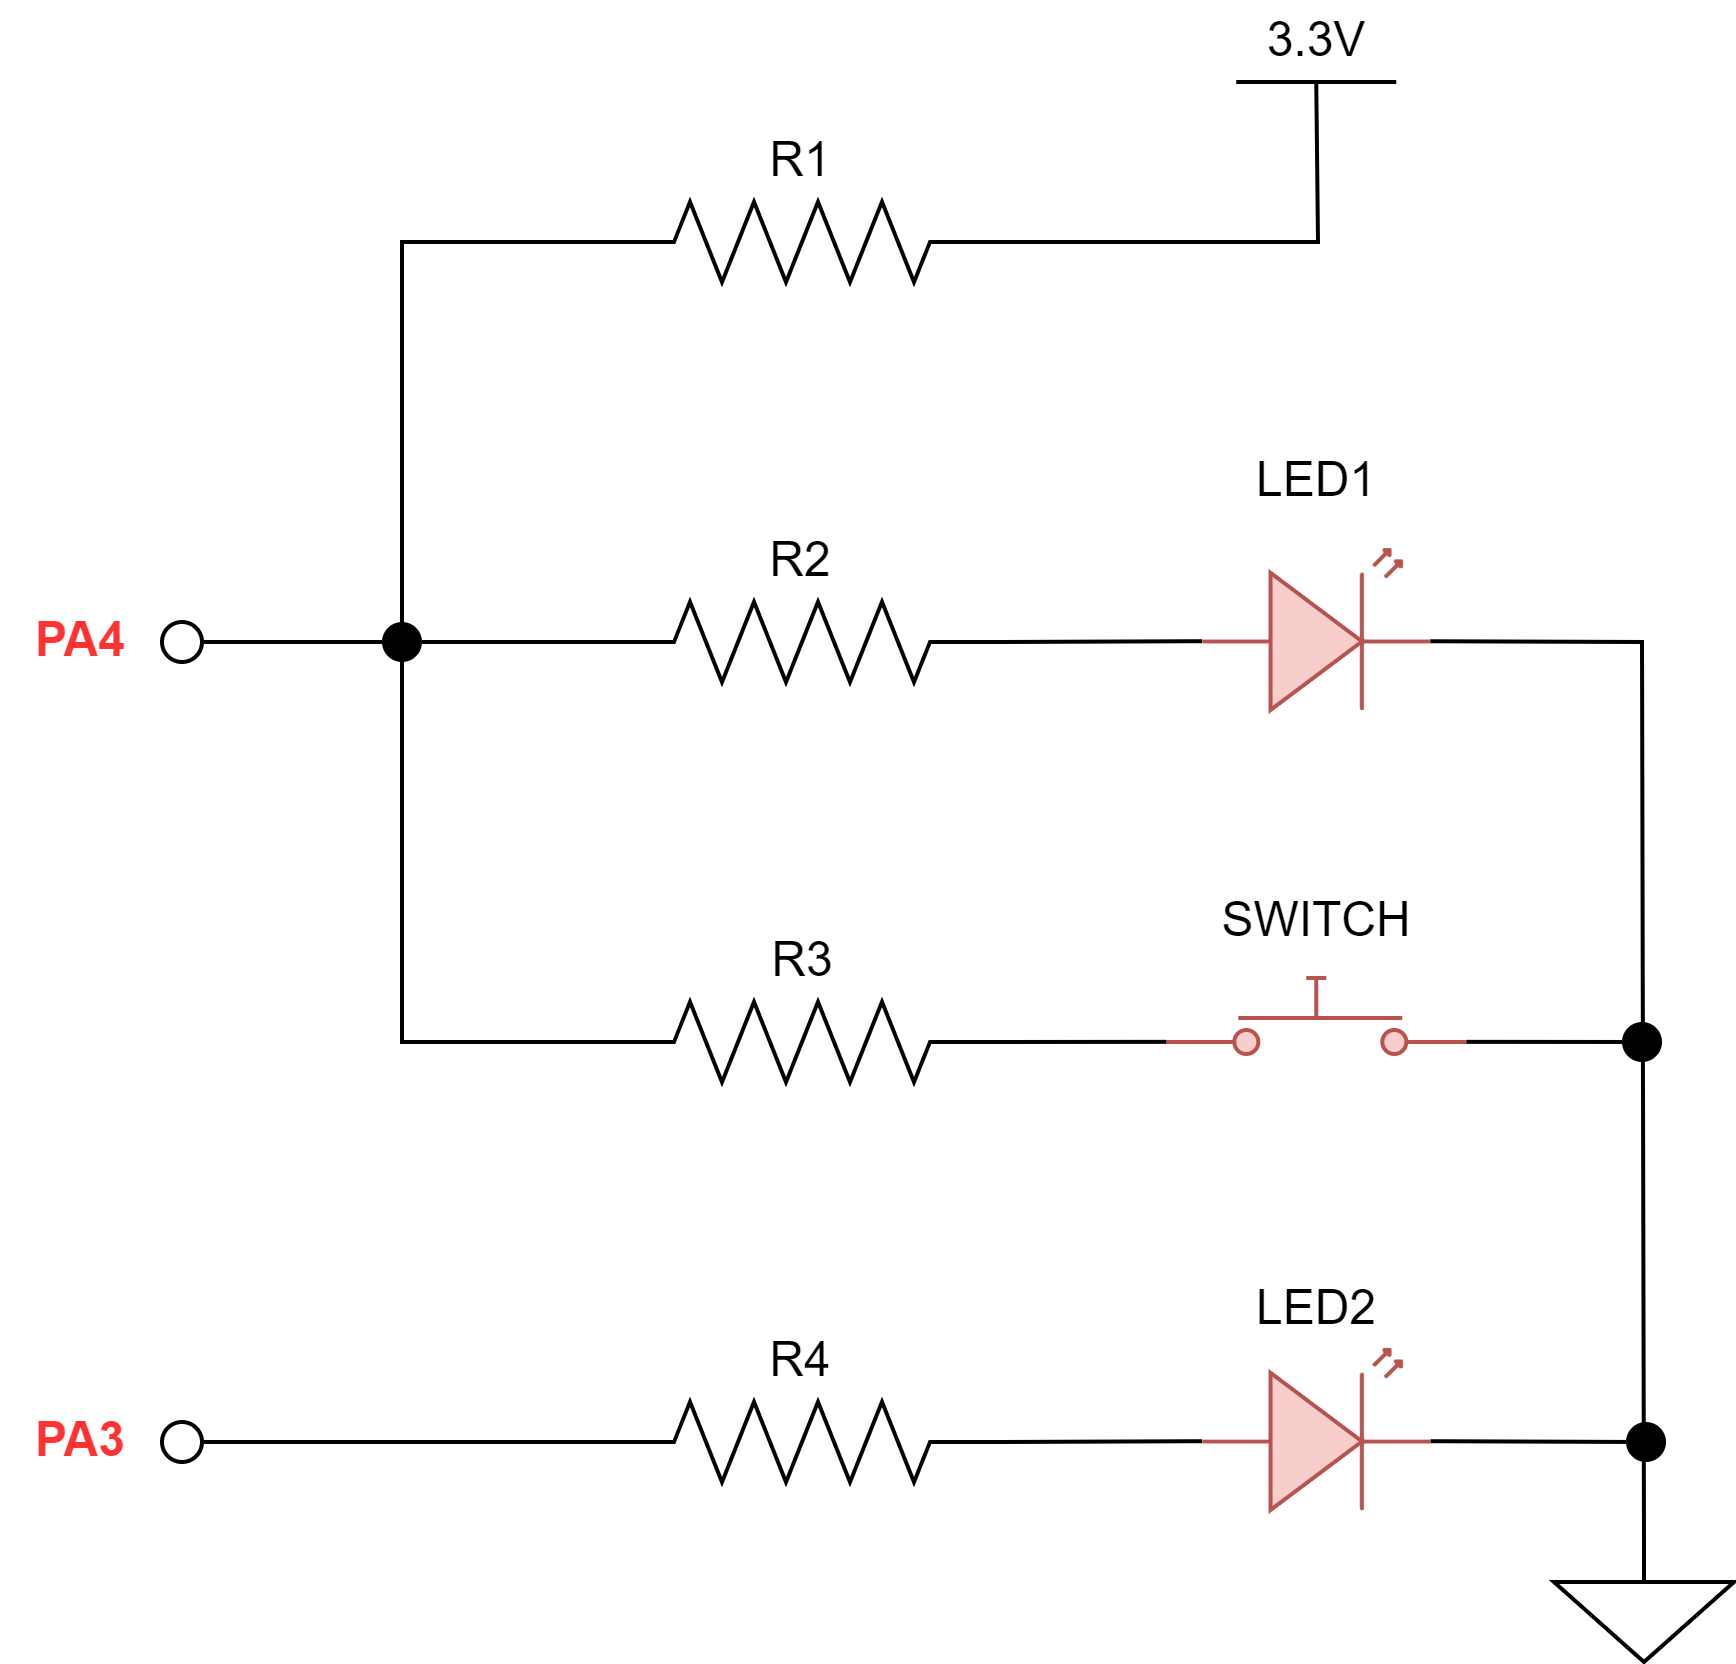

The diagram above was exported from draw.io. Its source (the exported page's mxGraphModel, read from the mxfile embedded in the PNG):
<mxGraphModel dx="964" dy="529" grid="1" gridSize="10" guides="1" tooltips="1" connect="1" arrows="1" fold="1" page="1" pageScale="1" pageWidth="850" pageHeight="1100" math="0" shadow="0">
  <root>
    <mxCell id="0" />
    <mxCell id="1" parent="0" />
    <mxCell id="2jdcoqGPiHih4jlqAfwQ-1" value="" style="pointerEvents=1;verticalLabelPosition=bottom;shadow=0;dashed=0;align=center;html=1;verticalAlign=top;shape=mxgraph.electrical.resistors.resistor_2;" parent="1" vertex="1">
      <mxGeometry x="370" y="300" width="100" height="20" as="geometry" />
    </mxCell>
    <mxCell id="2jdcoqGPiHih4jlqAfwQ-3" value="" style="ellipse;whiteSpace=wrap;html=1;aspect=fixed;" parent="1" vertex="1">
      <mxGeometry x="260" y="305" width="10" height="10" as="geometry" />
    </mxCell>
    <mxCell id="2jdcoqGPiHih4jlqAfwQ-4" value="&lt;font face=&quot;Arial&quot;&gt;&lt;b&gt;PA4&lt;/b&gt;&lt;/font&gt;" style="text;html=1;strokeColor=none;fillColor=none;align=center;verticalAlign=middle;whiteSpace=wrap;rounded=0;fontColor=#FF3333;" parent="1" vertex="1">
      <mxGeometry x="220" y="300" width="40" height="20" as="geometry" />
    </mxCell>
    <mxCell id="2jdcoqGPiHih4jlqAfwQ-5" value="&lt;font face=&quot;Arial&quot;&gt;R2&lt;/font&gt;" style="text;html=1;strokeColor=none;fillColor=none;align=center;verticalAlign=middle;whiteSpace=wrap;rounded=0;" parent="1" vertex="1">
      <mxGeometry x="400" y="280" width="40" height="20" as="geometry" />
    </mxCell>
    <mxCell id="2jdcoqGPiHih4jlqAfwQ-6" value="" style="verticalLabelPosition=bottom;shadow=0;dashed=0;align=center;html=1;verticalAlign=top;shape=mxgraph.electrical.opto_electronics.led_2;pointerEvents=1;rotation=0;fillColor=#f8cecc;strokeColor=#b85450;" parent="1" vertex="1">
      <mxGeometry x="520" y="287" width="57.15" height="40" as="geometry" />
    </mxCell>
    <mxCell id="2jdcoqGPiHih4jlqAfwQ-7" value="" style="endArrow=none;html=1;exitX=1;exitY=0.5;exitDx=0;exitDy=0;exitPerimeter=0;entryX=0;entryY=0.57;entryDx=0;entryDy=0;entryPerimeter=0;" parent="1" source="2jdcoqGPiHih4jlqAfwQ-1" target="2jdcoqGPiHih4jlqAfwQ-6" edge="1">
      <mxGeometry width="50" height="50" relative="1" as="geometry">
        <mxPoint x="510" y="380" as="sourcePoint" />
        <mxPoint x="560" y="330" as="targetPoint" />
      </mxGeometry>
    </mxCell>
    <mxCell id="2jdcoqGPiHih4jlqAfwQ-8" value="" style="endArrow=none;html=1;entryX=0;entryY=0.5;entryDx=0;entryDy=0;entryPerimeter=0;rounded=0;" parent="1" target="2jdcoqGPiHih4jlqAfwQ-9" edge="1">
      <mxGeometry width="50" height="50" relative="1" as="geometry">
        <mxPoint x="320" y="310" as="sourcePoint" />
        <mxPoint x="360" y="410" as="targetPoint" />
        <Array as="points">
          <mxPoint x="320" y="410" />
        </Array>
      </mxGeometry>
    </mxCell>
    <mxCell id="2jdcoqGPiHih4jlqAfwQ-9" value="" style="pointerEvents=1;verticalLabelPosition=bottom;shadow=0;dashed=0;align=center;html=1;verticalAlign=top;shape=mxgraph.electrical.resistors.resistor_2;" parent="1" vertex="1">
      <mxGeometry x="370" y="400" width="100" height="20" as="geometry" />
    </mxCell>
    <mxCell id="2jdcoqGPiHih4jlqAfwQ-10" value="&lt;font face=&quot;Arial&quot;&gt;R3&lt;/font&gt;" style="text;html=1;strokeColor=none;fillColor=none;align=center;verticalAlign=middle;whiteSpace=wrap;rounded=0;" parent="1" vertex="1">
      <mxGeometry x="397.5" y="380" width="45" height="20" as="geometry" />
    </mxCell>
    <mxCell id="2jdcoqGPiHih4jlqAfwQ-11" value="" style="pointerEvents=1;verticalLabelPosition=bottom;shadow=0;dashed=0;align=center;html=1;verticalAlign=top;shape=mxgraph.electrical.electro-mechanical.push_switch_no;fillColor=#f8cecc;strokeColor=#b85450;" parent="1" vertex="1">
      <mxGeometry x="511.08" y="394" width="75" height="19" as="geometry" />
    </mxCell>
    <mxCell id="2jdcoqGPiHih4jlqAfwQ-12" value="" style="endArrow=none;html=1;exitX=1;exitY=0.5;exitDx=0;exitDy=0;exitPerimeter=0;entryX=0;entryY=0.84;entryDx=0;entryDy=0;entryPerimeter=0;" parent="1" source="2jdcoqGPiHih4jlqAfwQ-9" target="2jdcoqGPiHih4jlqAfwQ-11" edge="1">
      <mxGeometry width="50" height="50" relative="1" as="geometry">
        <mxPoint x="570" y="450" as="sourcePoint" />
        <mxPoint x="620" y="400" as="targetPoint" />
      </mxGeometry>
    </mxCell>
    <mxCell id="2jdcoqGPiHih4jlqAfwQ-13" value="" style="endArrow=none;html=1;entryX=0;entryY=0.5;entryDx=0;entryDy=0;entryPerimeter=0;rounded=0;" parent="1" source="67_i6WOwxWvWnRHyOFAZ-6" target="2jdcoqGPiHih4jlqAfwQ-1" edge="1">
      <mxGeometry width="50" height="50" relative="1" as="geometry">
        <mxPoint x="270" y="310" as="sourcePoint" />
        <mxPoint x="510" y="380" as="targetPoint" />
        <Array as="points">
          <mxPoint x="270" y="310" />
          <mxPoint x="320" y="310" />
        </Array>
      </mxGeometry>
    </mxCell>
    <mxCell id="2jdcoqGPiHih4jlqAfwQ-14" value="" style="endArrow=none;html=1;entryX=1;entryY=0.57;entryDx=0;entryDy=0;entryPerimeter=0;exitX=0.5;exitY=0;exitDx=0;exitDy=0;exitPerimeter=0;rounded=0;" parent="1" source="2jdcoqGPiHih4jlqAfwQ-15" target="2jdcoqGPiHih4jlqAfwQ-6" edge="1">
      <mxGeometry width="50" height="50" relative="1" as="geometry">
        <mxPoint x="630" y="440" as="sourcePoint" />
        <mxPoint x="510" y="380" as="targetPoint" />
        <Array as="points">
          <mxPoint x="630" y="310" />
        </Array>
      </mxGeometry>
    </mxCell>
    <mxCell id="2jdcoqGPiHih4jlqAfwQ-15" value="" style="pointerEvents=1;verticalLabelPosition=bottom;shadow=0;dashed=0;align=center;html=1;verticalAlign=top;shape=mxgraph.electrical.signal_sources.signal_ground;" parent="1" vertex="1">
      <mxGeometry x="608" y="535" width="45" height="30" as="geometry" />
    </mxCell>
    <mxCell id="2jdcoqGPiHih4jlqAfwQ-16" value="" style="endArrow=none;html=1;exitX=1;exitY=0.84;exitDx=0;exitDy=0;exitPerimeter=0;" parent="1" source="2jdcoqGPiHih4jlqAfwQ-11" edge="1">
      <mxGeometry width="50" height="50" relative="1" as="geometry">
        <mxPoint x="490" y="410" as="sourcePoint" />
        <mxPoint x="630" y="410" as="targetPoint" />
      </mxGeometry>
    </mxCell>
    <mxCell id="2jdcoqGPiHih4jlqAfwQ-17" value="" style="pointerEvents=1;verticalLabelPosition=bottom;shadow=0;dashed=0;align=center;html=1;verticalAlign=top;shape=mxgraph.electrical.resistors.resistor_2;" parent="1" vertex="1">
      <mxGeometry x="370" y="500" width="100" height="20" as="geometry" />
    </mxCell>
    <mxCell id="2jdcoqGPiHih4jlqAfwQ-18" value="&lt;font face=&quot;Arial&quot;&gt;R4&lt;/font&gt;" style="text;html=1;strokeColor=none;fillColor=none;align=center;verticalAlign=middle;whiteSpace=wrap;rounded=0;" parent="1" vertex="1">
      <mxGeometry x="400" y="480" width="40" height="20" as="geometry" />
    </mxCell>
    <mxCell id="2jdcoqGPiHih4jlqAfwQ-19" value="" style="verticalLabelPosition=bottom;shadow=0;dashed=0;align=center;html=1;verticalAlign=top;shape=mxgraph.electrical.opto_electronics.led_2;pointerEvents=1;rotation=0;fillColor=#f8cecc;strokeColor=#b85450;" parent="1" vertex="1">
      <mxGeometry x="520" y="487" width="57.15" height="40" as="geometry" />
    </mxCell>
    <mxCell id="2jdcoqGPiHih4jlqAfwQ-20" value="" style="endArrow=none;html=1;exitX=1;exitY=0.5;exitDx=0;exitDy=0;exitPerimeter=0;entryX=0;entryY=0.57;entryDx=0;entryDy=0;entryPerimeter=0;" parent="1" source="2jdcoqGPiHih4jlqAfwQ-17" target="2jdcoqGPiHih4jlqAfwQ-19" edge="1">
      <mxGeometry width="50" height="50" relative="1" as="geometry">
        <mxPoint x="510" y="580" as="sourcePoint" />
        <mxPoint x="560" y="530" as="targetPoint" />
      </mxGeometry>
    </mxCell>
    <mxCell id="2jdcoqGPiHih4jlqAfwQ-21" value="" style="ellipse;whiteSpace=wrap;html=1;aspect=fixed;" parent="1" vertex="1">
      <mxGeometry x="260" y="505" width="10" height="10" as="geometry" />
    </mxCell>
    <mxCell id="2jdcoqGPiHih4jlqAfwQ-22" value="&lt;font face=&quot;Arial&quot;&gt;&lt;b&gt;PA3&lt;/b&gt;&lt;/font&gt;" style="text;html=1;strokeColor=none;fillColor=none;align=center;verticalAlign=middle;whiteSpace=wrap;rounded=0;fontColor=#FF3333;" parent="1" vertex="1">
      <mxGeometry x="220" y="500" width="40" height="20" as="geometry" />
    </mxCell>
    <mxCell id="2jdcoqGPiHih4jlqAfwQ-26" value="" style="endArrow=none;html=1;exitX=1;exitY=0.5;exitDx=0;exitDy=0;entryX=0;entryY=0.5;entryDx=0;entryDy=0;entryPerimeter=0;" parent="1" source="2jdcoqGPiHih4jlqAfwQ-21" target="2jdcoqGPiHih4jlqAfwQ-17" edge="1">
      <mxGeometry width="50" height="50" relative="1" as="geometry">
        <mxPoint x="470" y="430" as="sourcePoint" />
        <mxPoint x="520" y="380" as="targetPoint" />
      </mxGeometry>
    </mxCell>
    <mxCell id="2jdcoqGPiHih4jlqAfwQ-27" value="" style="endArrow=none;html=1;exitX=1;exitY=0.57;exitDx=0;exitDy=0;exitPerimeter=0;" parent="1" source="2jdcoqGPiHih4jlqAfwQ-19" edge="1">
      <mxGeometry width="50" height="50" relative="1" as="geometry">
        <mxPoint x="470" y="440" as="sourcePoint" />
        <mxPoint x="630" y="510" as="targetPoint" />
      </mxGeometry>
    </mxCell>
    <mxCell id="2jdcoqGPiHih4jlqAfwQ-28" value="&lt;font&gt;LED1&lt;/font&gt;" style="text;html=1;strokeColor=none;fillColor=none;align=center;verticalAlign=middle;whiteSpace=wrap;rounded=0;fontFamily=Arial;" parent="1" vertex="1">
      <mxGeometry x="528.58" y="260" width="40" height="20" as="geometry" />
    </mxCell>
    <mxCell id="2jdcoqGPiHih4jlqAfwQ-29" value="&lt;font&gt;LED2&lt;/font&gt;" style="text;html=1;strokeColor=none;fillColor=none;align=center;verticalAlign=middle;whiteSpace=wrap;rounded=0;fontFamily=Arial;" parent="1" vertex="1">
      <mxGeometry x="528.58" y="467" width="40" height="20" as="geometry" />
    </mxCell>
    <mxCell id="2jdcoqGPiHih4jlqAfwQ-30" value="&lt;font&gt;SWITCH&lt;/font&gt;" style="text;html=1;strokeColor=none;fillColor=none;align=center;verticalAlign=middle;whiteSpace=wrap;rounded=0;fontFamily=Arial;" parent="1" vertex="1">
      <mxGeometry x="528.58" y="370" width="40" height="20" as="geometry" />
    </mxCell>
    <mxCell id="jV3DYMsW-8cLPpRN6yX_-4" value="" style="endArrow=none;html=1;rounded=0;entryX=0;entryY=0.5;entryDx=0;entryDy=0;entryPerimeter=0;" parent="1" target="jV3DYMsW-8cLPpRN6yX_-7" edge="1">
      <mxGeometry width="50" height="50" relative="1" as="geometry">
        <mxPoint x="320" y="310" as="sourcePoint" />
        <mxPoint x="320" y="210" as="targetPoint" />
        <Array as="points">
          <mxPoint x="320" y="230" />
          <mxPoint x="320" y="210" />
        </Array>
      </mxGeometry>
    </mxCell>
    <mxCell id="jV3DYMsW-8cLPpRN6yX_-5" value="" style="endArrow=none;html=1;" parent="1" edge="1">
      <mxGeometry width="50" height="50" relative="1" as="geometry">
        <mxPoint x="528.5699999999999" y="170" as="sourcePoint" />
        <mxPoint x="568.5699999999999" y="170" as="targetPoint" />
      </mxGeometry>
    </mxCell>
    <mxCell id="jV3DYMsW-8cLPpRN6yX_-6" value="3.3V" style="text;html=1;strokeColor=none;fillColor=none;align=center;verticalAlign=middle;whiteSpace=wrap;rounded=0;" parent="1" vertex="1">
      <mxGeometry x="528.5699999999999" y="150" width="40" height="20" as="geometry" />
    </mxCell>
    <mxCell id="jV3DYMsW-8cLPpRN6yX_-7" value="" style="pointerEvents=1;verticalLabelPosition=bottom;shadow=0;dashed=0;align=center;html=1;verticalAlign=top;shape=mxgraph.electrical.resistors.resistor_2;" parent="1" vertex="1">
      <mxGeometry x="370" y="200" width="100" height="20" as="geometry" />
    </mxCell>
    <mxCell id="jV3DYMsW-8cLPpRN6yX_-8" value="&lt;font face=&quot;Arial&quot;&gt;R1&lt;/font&gt;" style="text;html=1;strokeColor=none;fillColor=none;align=center;verticalAlign=middle;whiteSpace=wrap;rounded=0;" parent="1" vertex="1">
      <mxGeometry x="400" y="180" width="40" height="20" as="geometry" />
    </mxCell>
    <mxCell id="jV3DYMsW-8cLPpRN6yX_-10" value="" style="endArrow=none;html=1;entryX=0.5;entryY=1;entryDx=0;entryDy=0;rounded=0;" parent="1" target="jV3DYMsW-8cLPpRN6yX_-6" edge="1">
      <mxGeometry width="50" height="50" relative="1" as="geometry">
        <mxPoint x="470" y="210" as="sourcePoint" />
        <mxPoint x="440" y="200" as="targetPoint" />
        <Array as="points">
          <mxPoint x="549" y="210" />
        </Array>
      </mxGeometry>
    </mxCell>
    <mxCell id="67_i6WOwxWvWnRHyOFAZ-6" value="" style="ellipse;whiteSpace=wrap;html=1;aspect=fixed;fillColor=#000000;strokeColor=none;" parent="1" vertex="1">
      <mxGeometry x="315" y="305" width="10" height="10" as="geometry" />
    </mxCell>
    <mxCell id="67_i6WOwxWvWnRHyOFAZ-7" value="" style="endArrow=none;html=1;entryX=0;entryY=0.5;entryDx=0;entryDy=0;entryPerimeter=0;rounded=0;" parent="1" target="67_i6WOwxWvWnRHyOFAZ-6" edge="1">
      <mxGeometry width="50" height="50" relative="1" as="geometry">
        <mxPoint x="270" y="310" as="sourcePoint" />
        <mxPoint x="370" y="310" as="targetPoint" />
        <Array as="points" />
      </mxGeometry>
    </mxCell>
    <mxCell id="67_i6WOwxWvWnRHyOFAZ-9" value="" style="ellipse;whiteSpace=wrap;html=1;aspect=fixed;fillColor=#000000;strokeColor=none;" parent="1" vertex="1">
      <mxGeometry x="625" y="405" width="10" height="10" as="geometry" />
    </mxCell>
    <mxCell id="67_i6WOwxWvWnRHyOFAZ-11" value="" style="ellipse;whiteSpace=wrap;html=1;aspect=fixed;fillColor=#000000;strokeColor=none;" parent="1" vertex="1">
      <mxGeometry x="626" y="505" width="10" height="10" as="geometry" />
    </mxCell>
  </root>
</mxGraphModel>